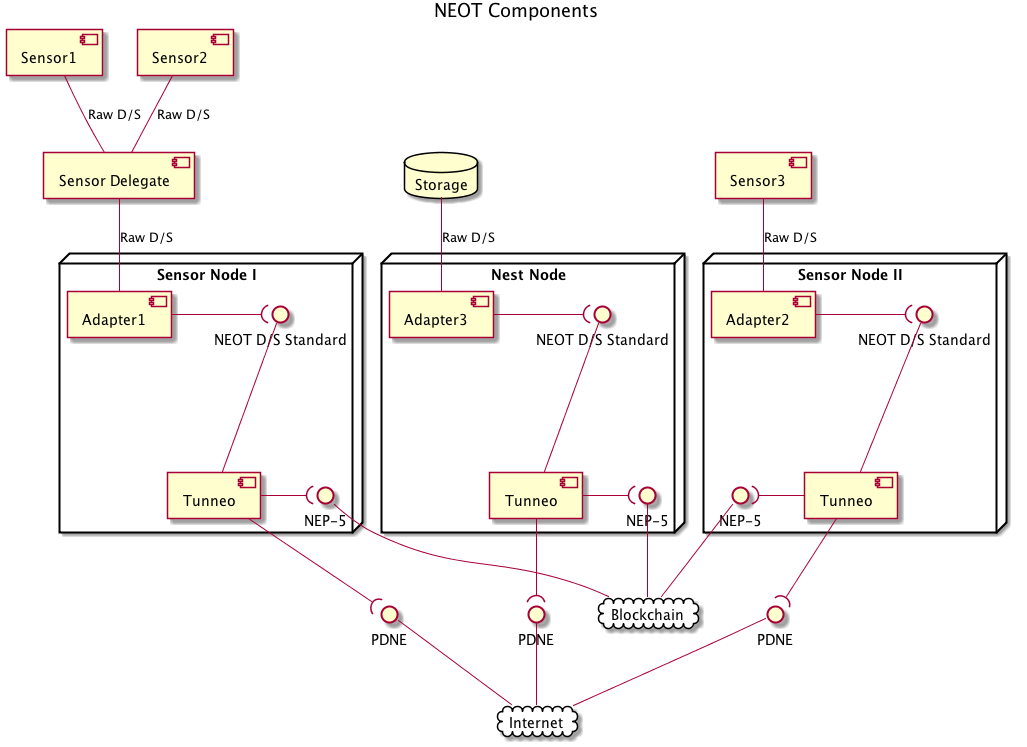

The diagram above was rendered by PlantUML. Its source (embedded in the PNG):
@startuml

skinparam componentStyle uml2

title NEOT Components

component [Sensor1] as S1
component [Sensor2] as S2
component [Sensor Delegate] as SD
component [Sensor3] as S3

cloud Internet {
}
cloud Blockchain {
}

node "Sensor Node I" as NN1 {
    [Adapter1] as A1
    interface "NEOT D/S Standard" as ProtNEOT1
    interface "NEP-5" as NEP1
    [Tunneo] as TN1
}
    
    interface "PDNE" as PDNE1

node "Sensor Node II" as NN2 {
    [Adapter2] as A2
    interface "NEOT D/S Standard" as ProtNEOT2
    [Tunneo] as TN2

    interface "NEP-5" as NEP2
}
    interface "PDNE" as PDNE2

S1 -d- SD: Raw D/S
S2 -d- SD: Raw D/S
SD -d- A1: Raw D/S
A1 -r-( ProtNEOT1
TN1 -u- ProtNEOT1
TN1 -d-( PDNE1
TN1 -( NEP1


S3 -d- A2: Raw D/S
A2 -r-( ProtNEOT2
TN2 -u- ProtNEOT2
TN2 -d-( PDNE2
TN2 -( NEP2

database "Storage" as SR1

node "Nest Node" as NN3 {
    [Adapter3] as A3
    interface "NEOT D/S Standard" as ProtNEOT3
    [Tunneo] as TN3
    interface "NEP-5" as NEP3
}

interface "PDNE" as PDNE3

SR1 -d- A3: Raw D/S
A3 -r-( ProtNEOT3
TN3 -u- ProtNEOT3
TN3 -d-( PDNE3
TN3 -r-( NEP3

PDNE1 -down- Internet
PDNE2 -down- Internet
PDNE3 -down- Internet

NEP1 -down- Blockchain
NEP2 -down- Blockchain
NEP3 -down- Blockchain

@enduml